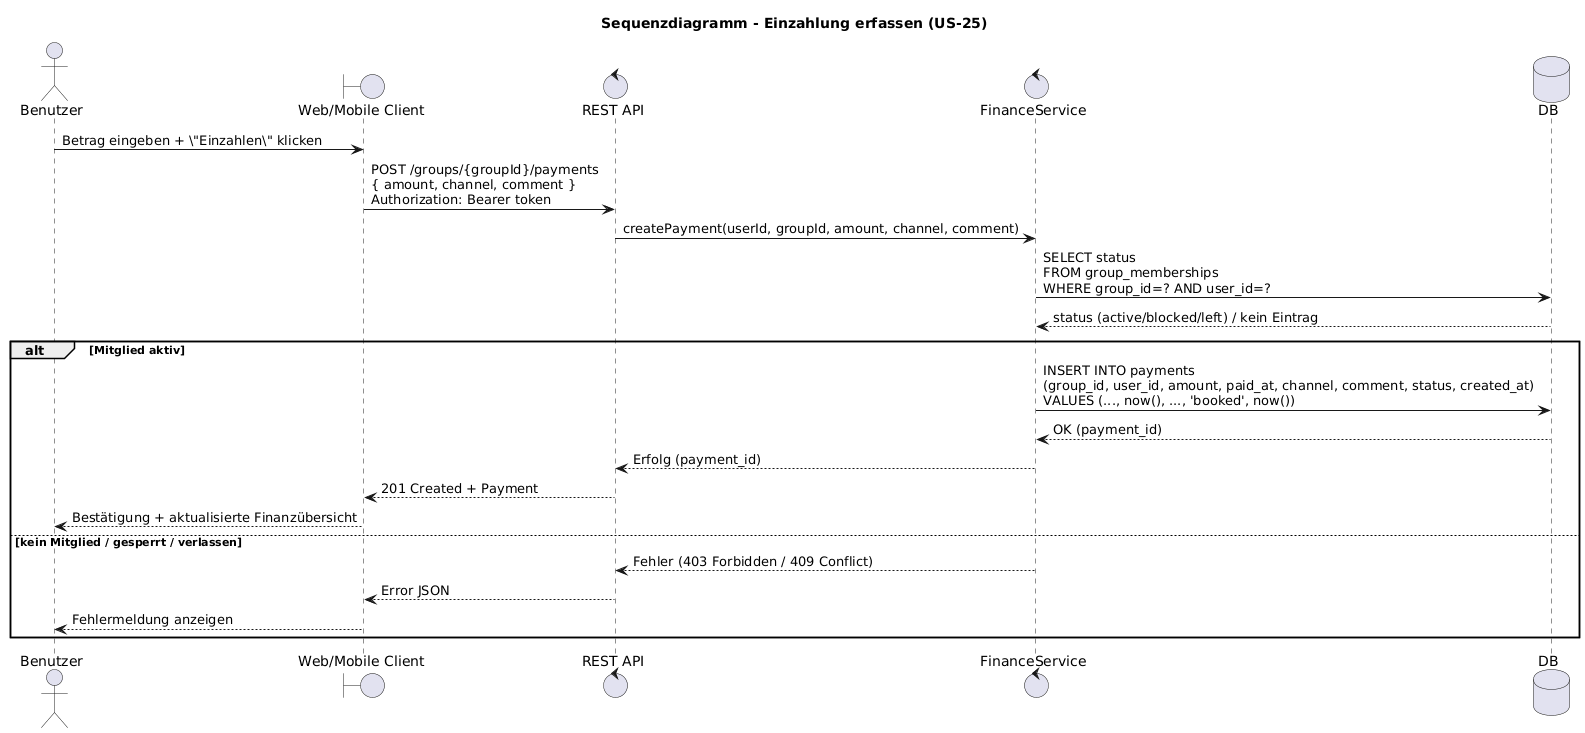

The diagram above was rendered by PlantUML. Its source (embedded in the PNG):
@startuml
title Sequenzdiagramm - Einzahlung erfassen (US-25)

actor "Benutzer" as U
boundary "Web/Mobile Client" as C
control "REST API" as API
control "FinanceService" as S
database "DB" as DB

U -> C : Betrag eingeben + \"Einzahlen\" klicken
C -> API : POST /groups/{groupId}/payments\n{ amount, channel, comment }\nAuthorization: Bearer token

API -> S : createPayment(userId, groupId, amount, channel, comment)

S -> DB : SELECT status\nFROM group_memberships\nWHERE group_id=? AND user_id=?
DB --> S : status (active/blocked/left) / kein Eintrag

alt Mitglied aktiv
  S -> DB : INSERT INTO payments\n(group_id, user_id, amount, paid_at, channel, comment, status, created_at)\nVALUES (..., now(), ..., 'booked', now())
  DB --> S : OK (payment_id)
  S --> API : Erfolg (payment_id)
  API --> C : 201 Created + Payment
  C --> U : Bestätigung + aktualisierte Finanzübersicht
else kein Mitglied / gesperrt / verlassen
  S --> API : Fehler (403 Forbidden / 409 Conflict)
  API --> C : Error JSON
  C --> U : Fehlermeldung anzeigen
end
@enduml